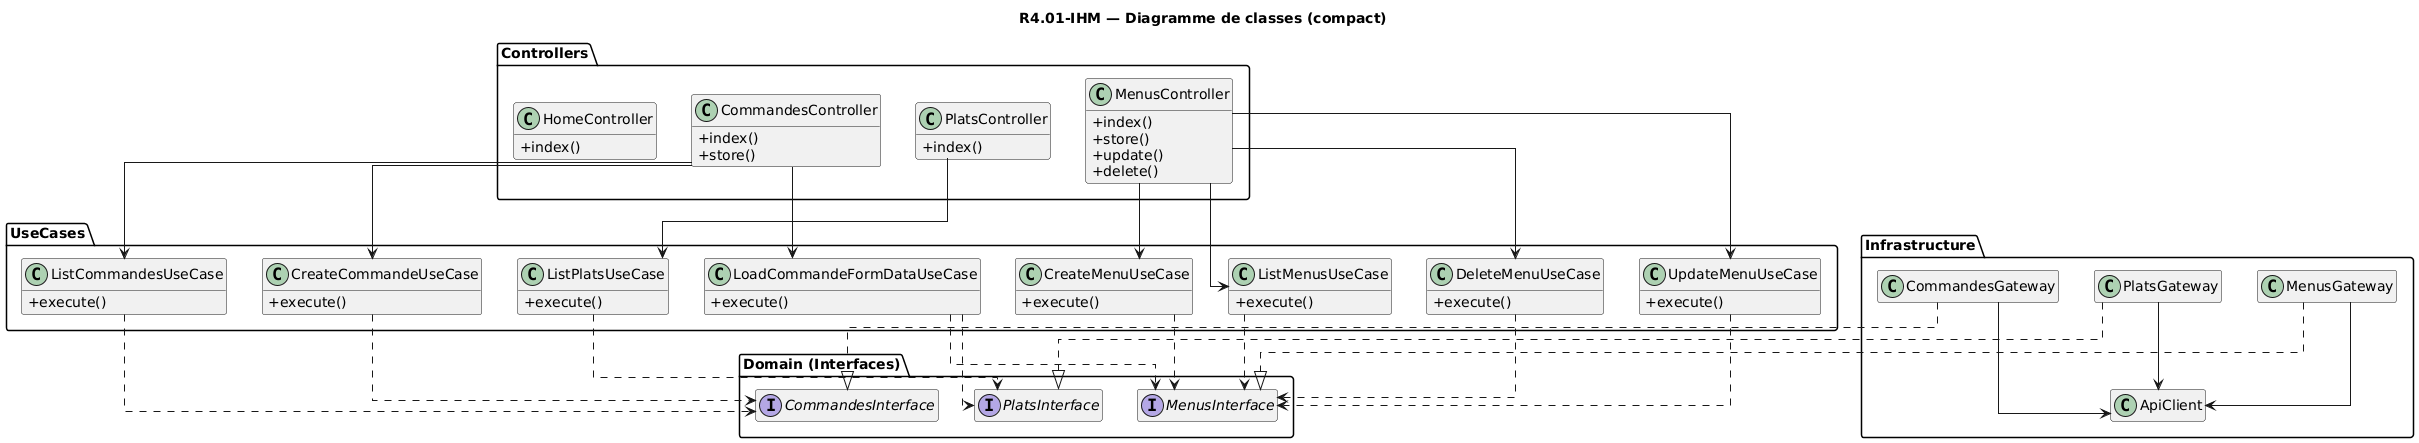

The diagram above was rendered by PlantUML. Its source (embedded in the PNG):
@startuml
title R4.01-IHM — Diagramme de classes (compact)

top to bottom direction
skinparam linetype ortho
skinparam classAttributeIconSize 0
hide empty members

package "Controllers" {
  class MenusController {
    +index()
    +store()
    +update()
    +delete()
  }

  class CommandesController {
    +index()
    +store()
  }

  class PlatsController {
    +index()
  }

  class HomeController {
    +index()
  }
}

package "UseCases" {
  class ListMenusUseCase {
    +execute()
  }

  class CreateMenuUseCase {
    +execute()
  }

  class UpdateMenuUseCase {
    +execute()
  }

  class DeleteMenuUseCase {
    +execute()
  }

  class ListCommandesUseCase {
    +execute()
  }

  class LoadCommandeFormDataUseCase {
    +execute()
  }

  class CreateCommandeUseCase {
    +execute()
  }

  class ListPlatsUseCase {
    +execute()
  }
}

package "Domain (Interfaces)" {
  interface MenusInterface
  interface CommandesInterface
  interface PlatsInterface
}

package "Infrastructure" {
  class MenusGateway
  class CommandesGateway
  class PlatsGateway
  class ApiClient
}

' Liens essentiels uniquement
MenusController --> ListMenusUseCase
MenusController --> CreateMenuUseCase
MenusController --> UpdateMenuUseCase
MenusController --> DeleteMenuUseCase

CommandesController --> ListCommandesUseCase
CommandesController --> LoadCommandeFormDataUseCase
CommandesController --> CreateCommandeUseCase

PlatsController --> ListPlatsUseCase

ListMenusUseCase ..> MenusInterface
CreateMenuUseCase ..> MenusInterface
UpdateMenuUseCase ..> MenusInterface
DeleteMenuUseCase ..> MenusInterface

ListCommandesUseCase ..> CommandesInterface
LoadCommandeFormDataUseCase ..> MenusInterface
LoadCommandeFormDataUseCase ..> PlatsInterface
CreateCommandeUseCase ..> CommandesInterface

ListPlatsUseCase ..> PlatsInterface

MenusGateway ..|> MenusInterface
CommandesGateway ..|> CommandesInterface
PlatsGateway ..|> PlatsInterface

MenusGateway --> ApiClient
CommandesGateway --> ApiClient
PlatsGateway --> ApiClient
@enduml